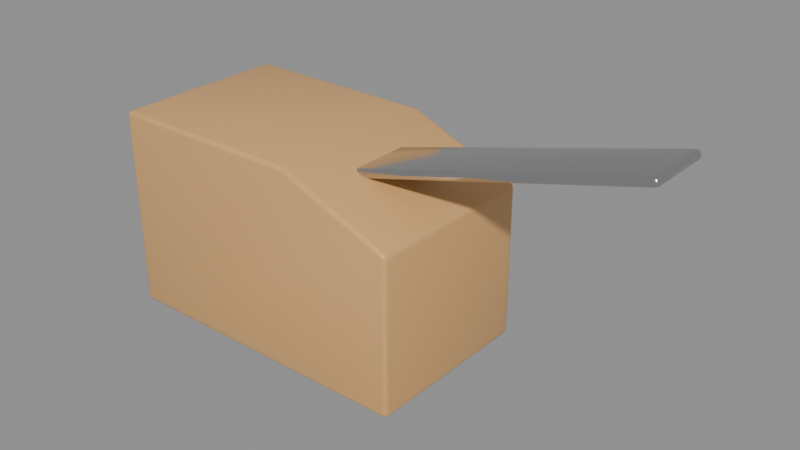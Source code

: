 # Source: SM_Brunost.blend  (saved by Blender 5.3.31; exported with 4.5.12 LTS)
import bpy
from mathutils import Matrix  # noqa: F401  (used for matrix-valued properties, if any)

bpy.ops.wm.read_factory_settings(use_empty=True)
scene = bpy.context.scene
scene.name = 'Scene'

# ---- materials (node trees are filled in below, after node groups)
mat_m_c_713914_0 = bpy.data.materials.new('M_C_713914_0')
mat_m_c_713914_0.diffuse_color = (0.72, 0.4, 0.15, 1.0)
mat_m_chrome = bpy.data.materials.new('M_Chrome')
mat_m_chrome.diffuse_color = (0.6, 0.6, 0.62, 1.0)

# ---- node groups
ng_smooth_by_angle = bpy.data.node_groups.new('Smooth by Angle', 'GeometryNodeTree')
_s = ng_smooth_by_angle.interface.new_socket(name='Mesh', in_out='OUTPUT', socket_type='NodeSocketGeometry')
_s = ng_smooth_by_angle.interface.new_socket(name='Mesh', in_out='INPUT', socket_type='NodeSocketGeometry')
_s = ng_smooth_by_angle.interface.new_socket(name='Angle', in_out='INPUT', socket_type='NodeSocketFloat')
_s.subtype = 'ANGLE'
_s.default_value = 0.5236
_s.min_value = 0.0
_s.max_value = 3.142
_s.description = 'Maximum face angle for smooth edges'
_s = ng_smooth_by_angle.interface.new_socket(name='Ignore Sharpness', in_out='INPUT', socket_type='NodeSocketBool')
_s.force_non_field = True
ng_smooth_by_angle.is_modifier = True
_N = ng_smooth_by_angle.nodes; _L = ng_smooth_by_angle.links
n0 = _N.new('GeometryNodeSetShadeSmooth'); n0.name = 'Set Shade Smooth'; n0.location = (120, -80)
n0.domain = 'EDGE'
n1 = _N.new('GeometryNodeSetShadeSmooth'); n1.name = 'Set Shade Smooth.001'; n1.location = (300, -80)
n2 = _N.new('NodeGroupOutput'); n2.name = 'Group Output'; n2.location = (480, -80)
n3 = _N.new('GeometryNodeInputMeshEdgeAngle'); n3.name = 'Edge Angle'; n3.location = (-440, -240)
n4 = _N.new('NodeGroupInput'); n4.name = 'Group Input'; n4.location = (-80, -80)
n5 = _N.new('GeometryNodeInputEdgeSmooth'); n5.name = 'Is Edge Smooth'; n5.location = (-260, -120)
n6 = _N.new('GeometryNodeInputShadeSmooth'); n6.name = 'Is Shade Smooth'; n6.location = (-440, -397)
n7 = _N.new('FunctionNodeCompare'); n7.name = 'Compare'; n7.location = (-260, -260)
n7.operation = 'LESS_EQUAL'
n8 = _N.new('FunctionNodeBooleanMath'); n8.name = 'Boolean Math.001'; n8.location = (-80, -260)
n9 = _N.new('NodeGroupInput'); n9.name = 'Group Input.001'; n9.location = (-440, -329)
n10 = _N.new('NodeGroupInput'); n10.name = 'Group Input.002'; n10.location = (-259, -189)
n11 = _N.new('FunctionNodeBooleanMath'); n11.name = 'Boolean Math'; n11.location = (-80, -149)
n11.operation = 'OR'
n12 = _N.new('FunctionNodeBooleanMath'); n12.name = 'Boolean Math.002'; n12.location = (-260, -380)
n12.operation = 'OR'
n13 = _N.new('NodeGroupInput'); n13.name = 'Group Input.003'; n13.location = (-440, -460)
_L.new(n3.outputs[0], n7.inputs[0])
_L.new(n1.outputs[0], n2.inputs[0])
_L.new(n9.outputs[1], n7.inputs[1])
_L.new(n7.outputs[0], n8.inputs[0])
_L.new(n4.outputs[0], n0.inputs[0])
_L.new(n0.outputs[0], n1.inputs[0])
_L.new(n8.outputs[0], n0.inputs[2])
_L.new(n10.outputs[2], n11.inputs[1])
_L.new(n5.outputs[0], n11.inputs[0])
_L.new(n11.outputs[0], n0.inputs[1])
_L.new(n13.outputs[2], n12.inputs[1])
_L.new(n6.outputs[0], n12.inputs[0])
_L.new(n12.outputs[0], n8.inputs[1])
n2.is_active_output = True

# ---- material node trees
mat_m_c_713914_0.use_nodes = True; mat_m_c_713914_0.node_tree.nodes.clear()
_N = mat_m_c_713914_0.node_tree.nodes; _L = mat_m_c_713914_0.node_tree.links
n0 = _N.new('ShaderNodeBsdfPrincipled'); n0.name = 'Principled BSDF'; n0.location = (-200, 100)
n0.inputs[0].default_value = (0.72, 0.4, 0.15, 1.0)
n0.inputs[2].default_value = 0.4
n0.inputs[10].default_value = 0.005
n1 = _N.new('ShaderNodeOutputMaterial'); n1.name = 'Material Output'; n1.location = (200, 100)
_L.new(n0.outputs[0], n1.inputs[0])
n1.is_active_output = True
mat_m_chrome.use_nodes = True; mat_m_chrome.node_tree.nodes.clear()
_N = mat_m_chrome.node_tree.nodes; _L = mat_m_chrome.node_tree.links
n0 = _N.new('ShaderNodeBsdfPrincipled'); n0.name = 'Principled BSDF'; n0.location = (-200, 100)
n0.inputs[0].default_value = (0.6, 0.6, 0.62, 1.0)
n0.inputs[1].default_value = 1.0
n0.inputs[2].default_value = 0.15
n0.inputs[10].default_value = 0.005
n1 = _N.new('ShaderNodeOutputMaterial'); n1.name = 'Material Output'; n1.location = (200, 100)
_L.new(n0.outputs[0], n1.inputs[0])
n1.is_active_output = True

# ---- meshes
me_sm_brunost = bpy.data.meshes.new('SM_Brunost')
me_sm_brunost.from_pydata([(-0.07, -0.038, 0.002), (-0.068, -0.038, 0.0), (-0.068, -0.04, 0.002), (-0.06973, -0.038, 0.001001), (-0.06973, -0.039, 0.002), (-0.06947, -0.03896, 0.001044), (-0.068, -0.039, 0.0002672), (-0.069, -0.038, 0.0002672), (-0.06896, -0.03896, 0.0005267), (-0.069, -0.03973, 0.002), (-0.068, -0.03973, 0.001001), (-0.06896, -0.03947, 0.001044), (0.07, -0.038, 0.002), (0.068, -0.04, 0.002), (0.068, -0.038, 0.0), (0.06973, -0.039, 0.002), (0.06973, -0.038, 0.001001), (0.06947, -0.03896, 0.001044), (0.068, -0.03973, 0.001001), (0.069, -0.03973, 0.002), (0.06896, -0.03947, 0.001044), (0.069, -0.038, 0.0002672), (0.068, -0.039, 0.0002672), (0.06896, -0.03896, 0.0005267), (0.06814, -0.038, 0.07074), (0.068, -0.04, 0.06865), (0.07, -0.038, 0.068), (0.0681, -0.039, 0.07044), (0.0691, -0.038, 0.07012), (0.06901, -0.03896, 0.06985), (0.06897, -0.03973, 0.06831), (0.06805, -0.03973, 0.06968), (0.06898, -0.03947, 0.06931), (0.06978, -0.038, 0.06912), (0.06971, -0.039, 0.06807), (0.06949, -0.03896, 0.06914), (0.01961, -0.04, 0.088), (0.02, -0.038, 0.09), (0.01981, -0.03973, 0.089), (0.01995, -0.039, 0.08973), (-0.07, -0.038, 0.088), (-0.068, -0.04, 0.088), (-0.068, -0.038, 0.09), (-0.06973, -0.039, 0.088), (-0.06973, -0.038, 0.089), (-0.06947, -0.03896, 0.08896), (-0.068, -0.03973, 0.089), (-0.069, -0.03973, 0.088), (-0.06896, -0.03947, 0.08896), (-0.069, -0.038, 0.08973), (-0.068, -0.039, 0.08973), (-0.06896, -0.03896, 0.08947), (-0.07, 0.038, 0.002), (-0.068, 0.04, 0.002), (-0.068, 0.038, 0.0), (-0.06973, 0.039, 0.002), (-0.06973, 0.038, 0.001001), (-0.06947, 0.03896, 0.001044), (-0.068, 0.03973, 0.001001), (-0.069, 0.03973, 0.002), (-0.06896, 0.03947, 0.001044), (-0.069, 0.038, 0.0002672), (-0.068, 0.039, 0.0002672), (-0.06896, 0.03896, 0.0005267), (0.068, 0.038, 0.0), (0.068, 0.04, 0.002), (0.07, 0.038, 0.002), (0.068, 0.039, 0.0002672), (0.069, 0.038, 0.0002672), (0.06896, 0.03896, 0.0005267), (0.069, 0.03973, 0.002), (0.068, 0.03973, 0.001001), (0.06896, 0.03947, 0.001044), (0.06973, 0.038, 0.001001), (0.06973, 0.039, 0.002), (0.06947, 0.03896, 0.001044), (0.07, 0.038, 0.068), (0.068, 0.04, 0.06865), (0.06814, 0.038, 0.07074), (0.06971, 0.039, 0.06807), (0.06978, 0.038, 0.06912), (0.06949, 0.03896, 0.06914), (0.06805, 0.03973, 0.06968), (0.06897, 0.03973, 0.06831), (0.06898, 0.03947, 0.06931), (0.0691, 0.038, 0.07012), (0.0681, 0.039, 0.07044), (0.06901, 0.03896, 0.06985), (0.01961, 0.04, 0.088), (0.02, 0.038, 0.09), (0.01981, 0.03973, 0.089), (0.01995, 0.039, 0.08973), (-0.07, 0.038, 0.088), (-0.068, 0.038, 0.09), (-0.068, 0.04, 0.088), (-0.06973, 0.038, 0.089), (-0.06973, 0.039, 0.088), (-0.06947, 0.03896, 0.08896), (-0.068, 0.039, 0.08973), (-0.069, 0.038, 0.08973), (-0.06896, 0.03896, 0.08947), (-0.069, 0.03973, 0.088), (-0.068, 0.03973, 0.089), (-0.06896, 0.03947, 0.08896), (0.005175, -0.013, 0.07288), (0.004658, -0.015, 0.07481), (0.002726, -0.013, 0.07429), (0.005106, -0.014, 0.07314), (0.004142, -0.013, 0.07288), (0.004115, -0.01396, 0.07314), (0.003693, -0.01473, 0.07455), (0.004916, -0.01473, 0.07385), (0.003981, -0.01447, 0.07364), (0.003243, -0.013, 0.0734), (0.002984, -0.014, 0.07436), (0.003482, -0.01396, 0.07351), (0.004658, -0.015, 0.07481), (0.00414, -0.013, 0.07674), (0.002726, -0.013, 0.07429), (0.004399, -0.01473, 0.07578), (0.003693, -0.01473, 0.07455), (0.003486, -0.01447, 0.07549), (0.003245, -0.013, 0.07623), (0.004209, -0.014, 0.07649), (0.003353, -0.01396, 0.07599), (0.002984, -0.014, 0.07436), (0.002726, -0.013, 0.07533), (0.002987, -0.01396, 0.07535), (0.005175, 0.013, 0.07288), (0.002726, 0.013, 0.07429), (0.004658, 0.015, 0.07481), (0.004142, 0.013, 0.07288), (0.005106, 0.014, 0.07314), (0.004115, 0.01396, 0.07314), (0.002984, 0.014, 0.07436), (0.003243, 0.013, 0.0734), (0.003482, 0.01396, 0.07351), (0.004916, 0.01473, 0.07385), (0.003693, 0.01473, 0.07455), (0.003981, 0.01447, 0.07364), (0.00414, 0.013, 0.07674), (0.004658, 0.015, 0.07481), (0.002726, 0.013, 0.07429), (0.004209, 0.014, 0.07649), (0.003245, 0.013, 0.07623), (0.003353, 0.01396, 0.07599), (0.003693, 0.01473, 0.07455), (0.004399, 0.01473, 0.07578), (0.003486, 0.01447, 0.07549), (0.002726, 0.013, 0.07533), (0.002984, 0.014, 0.07436), (0.002987, 0.01396, 0.07535), (0.1559, -0.013, 0.1133), (0.1573, -0.013, 0.1157), (0.1553, -0.015, 0.1152), (0.1568, -0.013, 0.1138), (0.1558, -0.014, 0.1135), (0.1566, -0.01396, 0.114), (0.157, -0.014, 0.1156), (0.1573, -0.013, 0.1147), (0.157, -0.01396, 0.1146), (0.1556, -0.01473, 0.1142), (0.1563, -0.01473, 0.1154), (0.1565, -0.01447, 0.1145), (0.1548, -0.013, 0.1171), (0.1553, -0.015, 0.1152), (0.1573, -0.013, 0.1157), (0.1549, -0.014, 0.1169), (0.1559, -0.013, 0.1171), (0.1559, -0.01396, 0.1169), (0.1563, -0.01473, 0.1154), (0.1551, -0.01473, 0.1162), (0.156, -0.01447, 0.1164), (0.1568, -0.013, 0.1166), (0.157, -0.014, 0.1156), (0.1565, -0.01396, 0.1165), (0.1559, 0.013, 0.1133), (0.1553, 0.015, 0.1152), (0.1573, 0.013, 0.1157), (0.1558, 0.014, 0.1135), (0.1568, 0.013, 0.1138), (0.1566, 0.01396, 0.114), (0.1563, 0.01473, 0.1154), (0.1556, 0.01473, 0.1142), (0.1565, 0.01447, 0.1145), (0.1573, 0.013, 0.1147), (0.157, 0.014, 0.1156), (0.157, 0.01396, 0.1146), (0.1548, 0.013, 0.1171), (0.1573, 0.013, 0.1157), (0.1553, 0.015, 0.1152), (0.1559, 0.013, 0.1171), (0.1549, 0.014, 0.1169), (0.1559, 0.01396, 0.1169), (0.157, 0.014, 0.1156), (0.1568, 0.013, 0.1166), (0.1565, 0.01396, 0.1165), (0.1551, 0.01473, 0.1162), (0.1563, 0.01473, 0.1154), (0.156, 0.01447, 0.1164)], [], [(0, 3, 5, 4), (3, 7, 8, 5), (1, 6, 8, 7), (6, 10, 11, 8), (2, 9, 11, 10), (9, 4, 5, 11), (5, 8, 11), (12, 15, 17, 16), (15, 19, 20, 17), (13, 18, 20, 19), (18, 22, 23, 20), (14, 21, 23, 22), (21, 16, 17, 23), (17, 20, 23), (24, 27, 29, 28), (27, 31, 32, 29), (25, 30, 32, 31), (30, 34, 35, 32), (26, 33, 35, 34), (33, 28, 29, 35), (29, 32, 35), (40, 43, 45, 44), (43, 47, 48, 45), (41, 46, 48, 47), (46, 50, 51, 48), (42, 49, 51, 50), (49, 44, 45, 51), (45, 48, 51), (52, 55, 57, 56), (55, 59, 60, 57), (53, 58, 60, 59), (58, 62, 63, 60), (54, 61, 63, 62), (61, 56, 57, 63), (57, 60, 63), (64, 67, 69, 68), (67, 71, 72, 69), (65, 70, 72, 71), (70, 74, 75, 72), (66, 73, 75, 74), (73, 68, 69, 75), (69, 72, 75), (76, 79, 81, 80), (79, 83, 84, 81), (77, 82, 84, 83), (82, 86, 87, 84), (78, 85, 87, 86), (85, 80, 81, 87), (81, 84, 87), (92, 95, 97, 96), (95, 99, 100, 97), (93, 98, 100, 99), (98, 102, 103, 100), (94, 101, 103, 102), (101, 96, 97, 103), (97, 100, 103), (2, 41, 47, 9), (9, 47, 43, 4), (4, 43, 40, 0), (41, 36, 38, 46), (46, 38, 39, 50), (50, 39, 37, 42), (36, 25, 31, 38), (38, 31, 27, 39), (39, 27, 24, 37), (25, 13, 19, 30), (30, 19, 15, 34), (34, 15, 12, 26), (13, 2, 10, 18), (18, 10, 6, 22), (22, 6, 1, 14), (94, 53, 59, 101), (101, 59, 55, 96), (96, 55, 52, 92), (53, 65, 71, 58), (58, 71, 67, 62), (62, 67, 64, 54), (65, 77, 83, 70), (70, 83, 79, 74), (74, 79, 76, 66), (77, 88, 90, 82), (82, 90, 91, 86), (86, 91, 89, 78), (88, 94, 102, 90), (90, 102, 98, 91), (91, 98, 93, 89), (54, 1, 7, 61), (61, 7, 3, 56), (56, 3, 0, 52), (14, 64, 68, 21), (21, 68, 73, 16), (16, 73, 66, 12), (26, 76, 80, 33), (33, 80, 85, 28), (28, 85, 78, 24), (42, 93, 99, 49), (49, 99, 95, 44), (44, 95, 92, 40), (40, 92, 52, 0), (41, 2, 13, 25, 36), (1, 54, 64, 14), (12, 66, 76, 26), (24, 78, 89, 37), (37, 89, 93, 42), (53, 94, 88, 77, 65), (104, 107, 109, 108), (107, 111, 112, 109), (105, 110, 112, 111), (110, 114, 115, 112), (106, 113, 115, 114), (113, 108, 109, 115), (109, 112, 115), (116, 119, 121, 120), (119, 123, 124, 121), (117, 122, 124, 123), (122, 126, 127, 124), (118, 125, 127, 126), (125, 120, 121, 127), (121, 124, 127), (128, 131, 133, 132), (131, 135, 136, 133), (129, 134, 136, 135), (134, 138, 139, 136), (130, 137, 139, 138), (137, 132, 133, 139), (133, 136, 139), (140, 143, 145, 144), (143, 147, 148, 145), (141, 146, 148, 147), (146, 150, 151, 148), (142, 149, 151, 150), (149, 144, 145, 151), (145, 148, 151), (152, 155, 157, 156), (155, 159, 160, 157), (153, 158, 160, 159), (158, 162, 163, 160), (154, 161, 163, 162), (161, 156, 157, 163), (157, 160, 163), (164, 167, 169, 168), (167, 171, 172, 169), (165, 170, 172, 171), (170, 174, 175, 172), (166, 173, 175, 174), (173, 168, 169, 175), (169, 172, 175), (176, 179, 181, 180), (179, 183, 184, 181), (177, 182, 184, 183), (182, 186, 187, 184), (178, 185, 187, 186), (185, 180, 181, 187), (181, 184, 187), (188, 191, 193, 192), (191, 195, 196, 193), (189, 194, 196, 195), (194, 198, 199, 196), (190, 197, 199, 198), (197, 192, 193, 199), (193, 196, 199), (128, 104, 108, 131), (131, 108, 113, 135), (135, 113, 106, 129), (105, 116, 120, 110), (110, 120, 125, 114), (114, 125, 118, 106), (117, 140, 144, 122), (122, 144, 149, 126), (126, 149, 142, 118), (141, 130, 138, 146), (146, 138, 134, 150), (150, 134, 129, 142), (176, 128, 132, 179), (179, 132, 137, 183), (183, 137, 130, 177), (140, 188, 192, 143), (143, 192, 197, 147), (147, 197, 190, 141), (189, 178, 186, 194), (194, 186, 182, 198), (198, 182, 177, 190), (152, 176, 180, 155), (155, 180, 185, 159), (159, 185, 178, 153), (188, 164, 168, 191), (191, 168, 173, 195), (195, 173, 166, 189), (165, 154, 162, 170), (170, 162, 158, 174), (174, 158, 153, 166), (104, 152, 156, 107), (107, 156, 161, 111), (111, 161, 154, 105), (164, 117, 123, 167), (167, 123, 119, 171), (171, 119, 116, 165), (128, 176, 152, 104), (106, 118, 142, 129), (154, 165, 116, 105), (188, 140, 117, 164), (130, 141, 190, 177), (178, 189, 166, 153)])
me_sm_brunost.polygons.foreach_set('use_smooth', [True] * 203)
me_sm_brunost.polygons.foreach_set('material_index', [0, 0, 0, 0, 0, 0, 0, 0, 0, 0, 0, 0, 0, 0, 0, 0, 0, 0, 0, 0, 0, 0, 0, 0, 0, 0, 0, 0, 0, 0, 0, 0, 0, 0, 0, 0, 0, 0, 0, 0, 0, 0, 0, 0, 0, 0, 0, 0, 0, 0, 0, 0, 0, 0, 0, 0, 0, 0, 0, 0, 0, 0, 0, 0, 0, 0, 0, 0, 0, 0, 0, 0, 0, 0, 0, 0, 0, 0, 0, 0, 0, 0, 0, 0, 0, 0, 0, 0, 0, 0, 0, 0, 0, 0, 0, 0, 0, 0, 0, 0, 0, 0, 0, 0, 0, 1, 1, 1, 1, 1, 1, 1, 1, 1, 1, 1, 1, 1, 1, 1, 1, 1, 1, 1, 1, 1, 1, 1, 1, 1, 1, 1, 1, 1, 1, 1, 1, 1, 1, 1, 1, 1, 1, 1, 1, 1, 1, 1, 1, 1, 1, 1, 1, 1, 1, 1, 1, 1, 1, 1, 1, 1, 1, 1, 1, 1, 1, 1, 1, 1, 1, 1, 1, 1, 1, 1, 1, 1, 1, 1, 1, 1, 1, 1, 1, 1, 1, 1, 1, 1, 1, 1, 1, 1, 1, 1, 1, 1, 1, 1, 1, 1, 1])
_uv = me_sm_brunost.uv_layers.new(name='UVMap')
_uv.uv.foreach_set('vector', [-0.19, 0.01, -0.19, 0.005007, -0.1948, 0.005218, -0.195, 0.01, -0.19, 0.005007, -0.19, 0.001336, -0.1948, 0.002634, -0.1948, 0.005218, -0.34, -0.19, -0.34, -0.195, -0.3448, -0.1948, -0.345, -0.19, -0.34, -0.195, -0.34, -0.1987, -0.3448, -0.1974, -0.3448, -0.1948, -0.34, 0.01, -0.345, 0.01, -0.3448, 0.005218, -0.34, 0.005007, -0.1987, 0.01, -0.195, 0.01, -0.1948, 0.005218, -0.1974, 0.005218, -0.1948, 0.005218, -0.1948, 0.002634, -0.1974, 0.005218, -0.19, 0.01, -0.195, 0.01, -0.1948, 0.005218, -0.19, 0.005007, -0.195, 0.01, -0.1987, 0.01, -0.1974, 0.005218, -0.1948, 0.005218, 0.34, 0.01, 0.34, 0.005007, 0.3448, 0.005218, 0.345, 0.01, 0.34, -0.1987, 0.34, -0.195, 0.3448, -0.1948, 0.3448, -0.1974, 0.34, -0.19, 0.345, -0.19, 0.3448, -0.1948, 0.34, -0.195, -0.19, 0.001336, -0.19, 0.005007, -0.1948, 0.005218, -0.1948, 0.002634, -0.1948, 0.005218, -0.1974, 0.005218, -0.1948, 0.002634, 0.3407, -0.19, 0.3405, -0.195, 0.3451, -0.1948, 0.3455, -0.19, 0.3405, 0.3522, 0.3402, 0.3484, 0.3449, 0.3465, 0.3451, 0.3492, 0.34, 0.3432, 0.3449, 0.3415, 0.3449, 0.3465, 0.3402, 0.3484, -0.1987, 0.3415, -0.195, 0.3403, -0.1948, 0.3457, -0.1974, 0.3465, -0.19, 0.34, -0.19, 0.3456, -0.1948, 0.3457, -0.195, 0.3403, -0.19, 0.3456, -0.19, 0.3506, -0.1948, 0.3492, -0.1948, 0.3457, -0.1948, 0.3492, -0.1974, 0.3465, -0.1948, 0.3457, -0.19, 0.44, -0.195, 0.44, -0.1948, 0.4448, -0.19, 0.445, -0.195, 0.44, -0.1987, 0.44, -0.1974, 0.4448, -0.1948, 0.4448, -0.34, 0.44, -0.34, 0.445, -0.3448, 0.4448, -0.345, 0.44, -0.34, -0.1987, -0.34, -0.195, -0.3448, -0.1948, -0.3448, -0.1974, -0.34, -0.19, -0.345, -0.19, -0.3448, -0.1948, -0.34, -0.195, -0.19, 0.4487, -0.19, 0.445, -0.1948, 0.4448, -0.1948, 0.4474, -0.1948, 0.4448, -0.1974, 0.4448, -0.1948, 0.4474, 0.19, 0.01, 0.195, 0.01, 0.1948, 0.005218, 0.19, 0.005007, 0.195, 0.01, 0.1987, 0.01, 0.1974, 0.005218, 0.1948, 0.005218, -0.34, 0.01, -0.34, 0.005007, -0.3448, 0.005218, -0.345, 0.01, -0.34, 0.1987, -0.34, 0.195, -0.3448, 0.1948, -0.3448, 0.1974, -0.34, 0.19, -0.345, 0.19, -0.3448, 0.1948, -0.34, 0.195, 0.19, 0.001336, 0.19, 0.005007, 0.1948, 0.005218, 0.1948, 0.002634, 0.1948, 0.005218, 0.1974, 0.005218, 0.1948, 0.002634, 0.34, 0.19, 0.34, 0.195, 0.3448, 0.1948, 0.345, 0.19, 0.34, 0.195, 0.34, 0.1987, 0.3448, 0.1974, 0.3448, 0.1948, 0.34, 0.01, 0.345, 0.01, 0.3448, 0.005218, 0.34, 0.005007, 0.1987, 0.01, 0.195, 0.01, 0.1948, 0.005218, 0.1974, 0.005218, 0.19, 0.01, 0.19, 0.005007, 0.1948, 0.005218, 0.195, 0.01, 0.19, 0.005007, 0.19, 0.001336, 0.1948, 0.002634, 0.1948, 0.005218, 0.1948, 0.002634, 0.1974, 0.005218, 0.1948, 0.005218, 0.19, 0.34, 0.195, 0.3403, 0.1948, 0.3457, 0.19, 0.3456, 0.195, 0.3403, 0.1987, 0.3415, 0.1974, 0.3465, 0.1948, 0.3457, 0.34, 0.3432, 0.3402, 0.3484, 0.3449, 0.3465, 0.3449, 0.3415, 0.3402, 0.3484, 0.3405, 0.3522, 0.3451, 0.3492, 0.3449, 0.3465, 0.3407, 0.19, 0.3455, 0.19, 0.3451, 0.1948, 0.3405, 0.195, 0.19, 0.3506, 0.19, 0.3456, 0.1948, 0.3457, 0.1948, 0.3492, 0.1948, 0.3457, 0.1974, 0.3465, 0.1948, 0.3492, 0.19, 0.44, 0.19, 0.445, 0.1948, 0.4448, 0.195, 0.44, 0.19, 0.445, 0.19, 0.4487, 0.1948, 0.4474, 0.1948, 0.4448, -0.34, 0.19, -0.34, 0.195, -0.3448, 0.1948, -0.345, 0.19, -0.34, 0.195, -0.34, 0.1987, -0.3448, 0.1974, -0.3448, 0.1948, -0.34, 0.44, -0.345, 0.44, -0.3448, 0.4448, -0.34, 0.445, 0.1987, 0.44, 0.195, 0.44, 0.1948, 0.4448, 0.1974, 0.4448, 0.1948, 0.4448, 0.1948, 0.4474, 0.1974, 0.4448, -0.34, 0.01, -0.34, 0.44, -0.345, 0.44, -0.345, 0.01, -0.1987, 0.01, -0.1987, 0.44, -0.195, 0.44, -0.195, 0.01, -0.195, 0.01, -0.195, 0.44, -0.19, 0.44, -0.19, 0.01, -0.34, 0.44, 0.09807, 0.44, 0.09904, 0.445, -0.34, 0.445, -0.34, -0.1987, 0.09904, -0.1987, 0.09974, -0.195, -0.34, -0.195, -0.34, -0.195, 0.09974, -0.195, 0.1, -0.19, -0.34, -0.19, 0.09807, 0.44, 0.34, 0.3432, 0.3402, 0.3484, 0.09904, 0.445, 0.09904, 0.445, 0.3402, 0.3484, 0.3405, 0.3522, 0.09974, 0.4487, 0.09974, -0.195, 0.3405, -0.195, 0.3407, -0.19, 0.1, -0.19, 0.34, 0.3432, 0.34, 0.01, 0.345, 0.01, 0.3449, 0.3415, -0.1987, 0.3415, -0.1987, 0.01, -0.195, 0.01, -0.195, 0.3403, -0.195, 0.3403, -0.195, 0.01, -0.19, 0.01, -0.19, 0.34, 0.34, 0.01, -0.34, 0.01, -0.34, 0.005007, 0.34, 0.005007, 0.34, -0.1987, -0.34, -0.1987, -0.34, -0.195, 0.34, -0.195, 0.34, -0.195, -0.34, -0.195, -0.34, -0.19, 0.34, -0.19, -0.34, 0.44, -0.34, 0.01, -0.345, 0.01, -0.345, 0.44, 0.1987, 0.44, 0.1987, 0.01, 0.195, 0.01, 0.195, 0.44, 0.195, 0.44, 0.195, 0.01, 0.19, 0.01, 0.19, 0.44, -0.34, 0.01, 0.34, 0.01, 0.34, 0.005007, -0.34, 0.005007, -0.34, 0.1987, 0.34, 0.1987, 0.34, 0.195, -0.34, 0.195, -0.34, 0.195, 0.34, 0.195, 0.34, 0.19, -0.34, 0.19, 0.34, 0.01, 0.34, 0.3432, 0.3449, 0.3415, 0.345, 0.01, 0.1987, 0.01, 0.1987, 0.3415, 0.195, 0.3403, 0.195, 0.01, 0.195, 0.01, 0.195, 0.3403, 0.19, 0.34, 0.19, 0.01, 0.34, 0.3432, 0.09807, 0.44, 0.09904, 0.445, 0.3402, 0.3484, 0.3402, 0.3484, 0.09904, 0.445, 0.09974, 0.4487, 0.3405, 0.3522, 0.3405, 0.195, 0.09974, 0.195, 0.1, 0.19, 0.3407, 0.19, 0.09807, 0.44, -0.34, 0.44, -0.34, 0.445, 0.09904, 0.445, 0.09904, 0.1987, -0.34, 0.1987, -0.34, 0.195, 0.09974, 0.195, 0.09974, 0.195, -0.34, 0.195, -0.34, 0.19, 0.1, 0.19, -0.34, 0.19, -0.34, -0.19, -0.345, -0.19, -0.345, 0.19, -0.345, 0.19, -0.345, -0.19, -0.3487, -0.19, -0.3487, 0.19, 0.19, 0.005007, -0.19, 0.005007, -0.19, 0.01, 0.19, 0.01, 0.34, -0.19, 0.34, 0.19, 0.345, 0.19, 0.345, -0.19, 0.345, -0.19, 0.345, 0.19, 0.3487, 0.19, 0.3487, -0.19, -0.19, 0.005007, 0.19, 0.005007, 0.19, 0.01, -0.19, 0.01, -0.19, 0.34, 0.19, 0.34, 0.19, 0.3456, -0.19, 0.3456, -0.19, 0.3456, 0.19, 0.3456, 0.19, 0.3506, -0.19, 0.3506, 0.3455, -0.19, 0.3455, 0.19, 0.3407, 0.19, 0.3407, -0.19, -0.34, -0.19, -0.34, 0.19, -0.345, 0.19, -0.345, -0.19, -0.19, 0.4487, 0.19, 0.4487, 0.19, 0.445, -0.19, 0.445, -0.19, 0.445, 0.19, 0.445, 0.19, 0.44, -0.19, 0.44, -0.19, 0.44, 0.19, 0.44, 0.19, 0.01, -0.19, 0.01, -0.34, 0.44, -0.34, 0.01, 0.34, 0.01, 0.34, 0.3432, 0.09807, 0.44, -0.34, -0.19, -0.34, 0.19, 0.34, 0.19, 0.34, -0.19, -0.19, 0.01, 0.19, 0.01, 0.19, 0.34, -0.19, 0.34, 0.3407, -0.19, 0.3407, 0.19, 0.1, 0.19, 0.1, -0.19, 0.1, -0.19, 0.1, 0.19, -0.34, 0.19, -0.34, -0.19, -0.34, 0.01, -0.34, 0.44, 0.09807, 0.44, 0.34, 0.3432, 0.34, 0.01, 0.02588, -0.065, 0.02553, -0.06999, 0.02058, -0.06978, 0.02071, -0.065, 0.02553, -0.06999, 0.02458, -0.07366, 0.01991, -0.07237, 0.02058, -0.06978, 0.02329, 0.3741, 0.01847, 0.3728, 0.01991, 0.3682, 0.02458, 0.3692, 0.01847, 0.3728, 0.01492, 0.3718, 0.01741, 0.3675, 0.01991, 0.3682, -0.065, 0.3715, -0.065, 0.367, -0.06978, 0.3675, -0.06999, 0.3718, 0.01621, -0.065, 0.02071, -0.065, 0.02058, -0.06978, 0.01741, -0.06978, 0.02058, -0.06978, 0.01991, -0.07237, 0.01741, -0.06978, 0.02329, 0.3741, 0.022, 0.3789, 0.01743, 0.3774, 0.01847, 0.3728, 0.022, 0.3789, 0.02105, 0.3824, 0.01676, 0.3799, 0.01743, 0.3774, 0.0207, -0.065, 0.01622, -0.065, 0.01676, -0.06978, 0.02105, -0.06999, -0.065, 0.3811, -0.065, 0.3766, -0.06978, 0.3768, -0.06978, 0.3799, -0.065, 0.3715, -0.06999, 0.3718, -0.06978, 0.3768, -0.065, 0.3766, -0.06999, 0.3718, -0.07366, 0.3728, -0.07237, 0.3774, -0.06978, 0.3768, -0.07237, 0.3774, -0.06978, 0.3799, -0.06978, 0.3768, 0.02588, 0.065, 0.02071, 0.065, 0.02058, 0.06978, 0.02553, 0.06999, 0.02071, 0.065, 0.01621, 0.065, 0.01741, 0.06978, 0.02058, 0.06978, 0.065, 0.3715, 0.06999, 0.3718, 0.06978, 0.3675, 0.065, 0.367, 0.01492, 0.3718, 0.01847, 0.3728, 0.01991, 0.3682, 0.01741, 0.3675, 0.02329, 0.3741, 0.02458, 0.3692, 0.01991, 0.3682, 0.01847, 0.3728, 0.02458, 0.07366, 0.02553, 0.06999, 0.02058, 0.06978, 0.01991, 0.07237, 0.02058, 0.06978, 0.01741, 0.06978, 0.01991, 0.07237, 0.0207, 0.065, 0.02105, 0.06999, 0.01676, 0.06978, 0.01622, 0.065, 0.02105, 0.3824, 0.022, 0.3789, 0.01743, 0.3774, 0.01676, 0.3799, 0.02329, 0.3741, 0.01847, 0.3728, 0.01743, 0.3774, 0.022, 0.3789, 0.07366, 0.3728, 0.06999, 0.3718, 0.06978, 0.3768, 0.07237, 0.3774, 0.065, 0.3715, 0.065, 0.3766, 0.06978, 0.3768, 0.06999, 0.3718, 0.065, 0.3766, 0.065, 0.3811, 0.06978, 0.3799, 0.06978, 0.3768, 0.06978, 0.3799, 0.07237, 0.3774, 0.06978, 0.3768, 0.7793, -0.065, 0.7838, -0.065, 0.7832, -0.06978, 0.779, -0.06999, -0.065, 0.5689, -0.065, 0.5734, -0.06978, 0.5732, -0.06978, 0.5701, -0.065, 0.5785, -0.06999, 0.5782, -0.06978, 0.5732, -0.065, 0.5734, -0.06999, 0.5782, -0.07366, 0.5772, -0.07237, 0.5726, -0.06978, 0.5732, 0.7767, 0.5759, 0.778, 0.5711, 0.7826, 0.5726, 0.7815, 0.5772, 0.778, 0.5711, 0.779, 0.5676, 0.7832, 0.5701, 0.7826, 0.5726, -0.06978, 0.5701, -0.06978, 0.5732, -0.07237, 0.5726, 0.7741, -0.065, 0.7745, -0.06999, 0.7794, -0.06978, 0.7793, -0.065, 0.7745, -0.06999, 0.7754, -0.07366, 0.7801, -0.07237, 0.7794, -0.06978, 0.7767, 0.5759, 0.7815, 0.5772, 0.7801, 0.5818, 0.7754, 0.5808, 0.7815, 0.5772, 0.7851, 0.5782, 0.7826, 0.5825, 0.7801, 0.5818, -0.065, 0.5785, -0.065, 0.583, -0.06978, 0.5825, -0.06999, 0.5782, 0.7838, -0.065, 0.7793, -0.065, 0.7794, -0.06978, 0.7826, -0.06978, 0.7794, -0.06978, 0.7801, -0.07237, 0.7826, -0.06978, 0.7793, 0.065, 0.779, 0.06999, 0.7832, 0.06978, 0.7838, 0.065, 0.779, 0.5676, 0.778, 0.5711, 0.7826, 0.5726, 0.7832, 0.5701, 0.7767, 0.5759, 0.7815, 0.5772, 0.7826, 0.5726, 0.778, 0.5711, 0.07366, 0.5772, 0.06999, 0.5782, 0.06978, 0.5732, 0.07237, 0.5726, 0.065, 0.5785, 0.065, 0.5734, 0.06978, 0.5732, 0.06999, 0.5782, 0.065, 0.5734, 0.065, 0.5689, 0.06978, 0.5701, 0.06978, 0.5732, 0.06978, 0.5701, 0.07237, 0.5726, 0.06978, 0.5732, 0.7741, 0.065, 0.7793, 0.065, 0.7794, 0.06978, 0.7745, 0.06999, 0.7793, 0.065, 0.7838, 0.065, 0.7826, 0.06978, 0.7794, 0.06978, 0.065, 0.5785, 0.06999, 0.5782, 0.06978, 0.5825, 0.065, 0.583, 0.7851, 0.5782, 0.7815, 0.5772, 0.7801, 0.5818, 0.7826, 0.5825, 0.7767, 0.5759, 0.7754, 0.5808, 0.7801, 0.5818, 0.7815, 0.5772, 0.7754, 0.07366, 0.7745, 0.06999, 0.7794, 0.06978, 0.7801, 0.07237, 0.7794, 0.06978, 0.7826, 0.06978, 0.7801, 0.07237, 0.02588, 0.065, 0.02588, -0.065, 0.02071, -0.065, 0.02071, 0.065, 0.02071, 0.065, 0.02071, -0.065, 0.01621, -0.065, 0.01621, 0.065, 0.065, 0.367, -0.065, 0.367, -0.065, 0.3715, 0.065, 0.3715, -0.075, 0.3741, -0.075, 0.3741, -0.07366, 0.3728, -0.07366, 0.3728, -0.07366, 0.3728, -0.07366, 0.3728, -0.06999, 0.3718, -0.06999, 0.3718, -0.06999, 0.3718, -0.06999, 0.3718, -0.065, 0.3715, -0.065, 0.3715, 0.0207, -0.065, 0.0207, 0.065, 0.01622, 0.065, 0.01622, -0.065, -0.065, 0.3811, 0.065, 0.3811, 0.065, 0.3766, -0.065, 0.3766, -0.065, 0.3766, 0.065, 0.3766, 0.065, 0.3715, -0.065, 0.3715, 0.075, 0.3741, 0.075, 0.3741, 0.07366, 0.3728, 0.07366, 0.3728, 0.07366, 0.3728, 0.07366, 0.3728, 0.06999, 0.3718, 0.06999, 0.3718, 0.06999, 0.3718, 0.06999, 0.3718, 0.065, 0.3715, 0.065, 0.3715, 0.7793, 0.065, 0.02588, 0.065, 0.02553, 0.06999, 0.779, 0.06999, 0.779, 0.5676, 0.02553, 0.3657, 0.02458, 0.3692, 0.778, 0.5711, 0.778, 0.5711, 0.02458, 0.3692, 0.02329, 0.3741, 0.7767, 0.5759, 0.0207, 0.065, 0.7741, 0.065, 0.7745, 0.06999, 0.02105, 0.06999, 0.02105, 0.3824, 0.7745, 0.5843, 0.7754, 0.5808, 0.022, 0.3789, 0.022, 0.3789, 0.7754, 0.5808, 0.7767, 0.5759, 0.02329, 0.3741, 0.065, 0.5785, 0.065, 0.5785, 0.06999, 0.5782, 0.06999, 0.5782, 0.06999, 0.5782, 0.06999, 0.5782, 0.07366, 0.5772, 0.07366, 0.5772, 0.07366, 0.5772, 0.07366, 0.5772, 0.075, 0.5759, 0.075, 0.5759, 0.7793, -0.065, 0.7793, 0.065, 0.7838, 0.065, 0.7838, -0.065, -0.065, 0.5689, 0.065, 0.5689, 0.065, 0.5734, -0.065, 0.5734, -0.065, 0.5734, 0.065, 0.5734, 0.065, 0.5785, -0.065, 0.5785, 0.7741, 0.065, 0.7741, -0.065, 0.7793, -0.065, 0.7793, 0.065, 0.7793, 0.065, 0.7793, -0.065, 0.7838, -0.065, 0.7838, 0.065, 0.065, 0.583, -0.065, 0.583, -0.065, 0.5785, 0.065, 0.5785, -0.075, 0.5759, -0.075, 0.5759, -0.07366, 0.5772, -0.07366, 0.5772, -0.07366, 0.5772, -0.07366, 0.5772, -0.06999, 0.5782, -0.06999, 0.5782, -0.06999, 0.5782, -0.06999, 0.5782, -0.065, 0.5785, -0.065, 0.5785, 0.02588, -0.065, 0.7793, -0.065, 0.779, -0.06999, 0.02553, -0.06999, 0.02553, 0.3657, 0.779, 0.5676, 0.778, 0.5711, 0.02458, 0.3692, 0.02458, 0.3692, 0.778, 0.5711, 0.7767, 0.5759, 0.02329, 0.3741, 0.7741, -0.065, 0.0207, -0.065, 0.02105, -0.06999, 0.7745, -0.06999, 0.7745, 0.5843, 0.02105, 0.3824, 0.022, 0.3789, 0.7754, 0.5808, 0.7754, 0.5808, 0.022, 0.3789, 0.02329, 0.3741, 0.7767, 0.5759, 0.02588, 0.065, 0.7793, 0.065, 0.7793, -0.065, 0.02588, -0.065, -0.065, 0.3715, -0.065, 0.3715, 0.065, 0.3715, 0.065, 0.3715, -0.075, 0.5759, -0.075, 0.5759, -0.075, 0.3741, -0.075, 0.3741, 0.7741, 0.065, 0.0207, 0.065, 0.0207, -0.065, 0.7741, -0.065, 0.075, 0.3741, 0.075, 0.3741, 0.075, 0.5759, 0.075, 0.5759, 0.065, 0.5785, 0.065, 0.5785, -0.065, 0.5785, -0.065, 0.5785])
me_sm_brunost.materials.append(mat_m_c_713914_0)
me_sm_brunost.materials.append(mat_m_chrome)
me_sm_brunost.update()

# ---- objects
ob_sm_brunost = bpy.data.objects.new('SM_Brunost', me_sm_brunost)

# ---- transforms, parenting, visibility, modifiers, constraints
ob_sm_brunost.location = (0.0, 0.0, 0.0)
_m = ob_sm_brunost.modifiers.new('Smooth by Angle', 'NODES')
_m.node_group = ng_smooth_by_angle
_gi = [s.identifier for s in ng_smooth_by_angle.interface.items_tree if s.item_type == 'SOCKET' and s.in_out == 'INPUT']
_m[_gi[1]] = 0.6109  # 'Angle'
_m.use_pin_to_last = True
_m.show_group_selector = False

# ---- collection membership
scene.collection.objects.link(ob_sm_brunost)

# ---- scene / render settings (as saved in the file)
scene.frame_start = 1; scene.frame_end = 250; scene.frame_set(1)
scene.render.engine = 'BLENDER_EEVEE_NEXT'
scene.render.bake_bias = 0.0
scene.render.bake_samples = 0
scene.render.compositor_device = 'GPU'
scene.eevee.use_volume_custom_range = False
scene.eevee.fast_gi_thickness_near = 0.1
scene.eevee.fast_gi_thickness_far = 0.0
scene.eevee.ray_tracing_options.screen_trace_thickness = 0.1
bpy.context.view_layer.update()

# ---- added for rendering (the .blend has no active camera and no usable light): camera, sun + grey world if the file has none
cam_auto = bpy.data.cameras.new('AutoCamera')
cam_auto.lens = 50.0
cam_auto.sensor_width = 36.0
cam_auto.clip_end = 1000.0
ob_auto_camera = bpy.data.objects.new('AutoCamera', cam_auto)
scene.collection.objects.link(ob_auto_camera)
ob_auto_camera.location = (0.291506, -0.297442, 0.256855)
ob_auto_camera.rotation_euler = (1.09748, -7.21219e-08, 0.694738)
scene.camera = ob_auto_camera
light_auto_sun = bpy.data.lights.new('AutoSun', 'SUN')
light_auto_sun.energy = 3.0
light_auto_sun.angle = 0.0523599
ob_auto_sun = bpy.data.objects.new('AutoSun', light_auto_sun)
scene.collection.objects.link(ob_auto_sun)
ob_auto_sun.rotation_euler = (0.872665, 0.174533, 0.523599)
if scene.world is None:
    world_auto = bpy.data.worlds.new('AutoWorld')
    world_auto.color = (0.3, 0.3, 0.3)
    scene.world = world_auto
bpy.context.view_layer.update()
